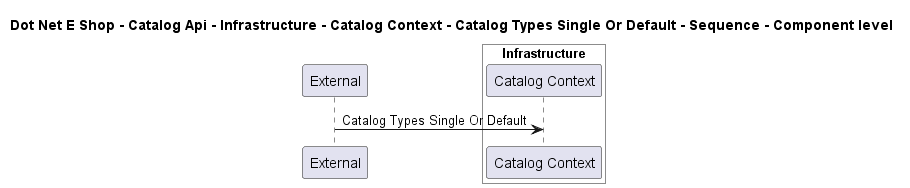

The diagram above was rendered by PlantUML. Its source (embedded in the PNG):
@startuml

title Dot Net E Shop - Catalog Api - Infrastructure - Catalog Context - Catalog Types Single Or Default - Sequence - Component level

participant "External" as C4InterFlow.SoftwareSystems.ExternalSystem

box "Catalog Api" #White
    
box "Infrastructure" #White
    participant "Catalog Context" as DotNetEShop.SoftwareSystems.CatalogApi.Containers.Infrastructure.Components.CatalogContext
end box

end box


C4InterFlow.SoftwareSystems.ExternalSystem -> DotNetEShop.SoftwareSystems.CatalogApi.Containers.Infrastructure.Components.CatalogContext : Catalog Types Single Or Default


@enduml